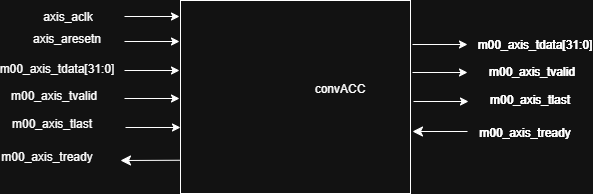

The diagram above was exported from draw.io. Its source (the exported page's mxGraphModel, read from the mxfile embedded in the PNG):
<mxGraphModel dx="1413" dy="451" grid="0" gridSize="10" guides="1" tooltips="1" connect="1" arrows="1" fold="1" page="0" pageScale="1" pageWidth="850" pageHeight="1100" math="0" shadow="0">
  <root>
    <mxCell id="0" />
    <mxCell id="1" parent="0" />
    <mxCell id="fl7QHgYWFjxhA_AQYAcZ-39" edge="1" parent="1" style="edgeStyle=none;curved=1;rounded=0;orthogonalLoop=1;jettySize=auto;html=1;exitX=0;exitY=0.75;exitDx=0;exitDy=0;fontSize=12;startSize=8;endSize=8;">
      <mxGeometry relative="1" as="geometry">
        <mxPoint x="31" y="238.75" as="sourcePoint" />
        <mxPoint x="-29.000017821788788" y="239" as="targetPoint" />
      </mxGeometry>
    </mxCell>
    <mxCell id="fl7QHgYWFjxhA_AQYAcZ-1" parent="1" style="rounded=0;whiteSpace=wrap;html=1;" value="" vertex="1">
      <mxGeometry height="193" width="230" x="31" y="79" as="geometry" />
    </mxCell>
    <mxCell id="fl7QHgYWFjxhA_AQYAcZ-33" edge="1" parent="1" style="edgeStyle=orthogonalEdgeStyle;rounded=0;orthogonalLoop=1;jettySize=auto;html=1;exitX=1;exitY=0.25;exitDx=0;exitDy=0;">
      <mxGeometry relative="1" as="geometry">
        <mxPoint x="-25" y="95" as="sourcePoint" />
        <mxPoint x="30" y="95" as="targetPoint" />
      </mxGeometry>
    </mxCell>
    <mxCell id="fl7QHgYWFjxhA_AQYAcZ-34" edge="1" parent="1" style="edgeStyle=orthogonalEdgeStyle;rounded=0;orthogonalLoop=1;jettySize=auto;html=1;exitX=1;exitY=0.25;exitDx=0;exitDy=0;">
      <mxGeometry relative="1" as="geometry">
        <mxPoint x="-25" y="120" as="sourcePoint" />
        <mxPoint x="30" y="120" as="targetPoint" />
      </mxGeometry>
    </mxCell>
    <mxCell id="fl7QHgYWFjxhA_AQYAcZ-35" edge="1" parent="1" style="edgeStyle=orthogonalEdgeStyle;rounded=0;orthogonalLoop=1;jettySize=auto;html=1;exitX=1;exitY=0.25;exitDx=0;exitDy=0;">
      <mxGeometry relative="1" as="geometry">
        <mxPoint x="-25" y="149" as="sourcePoint" />
        <mxPoint x="30" y="149" as="targetPoint" />
      </mxGeometry>
    </mxCell>
    <mxCell id="fl7QHgYWFjxhA_AQYAcZ-36" edge="1" parent="1" style="edgeStyle=orthogonalEdgeStyle;rounded=0;orthogonalLoop=1;jettySize=auto;html=1;exitX=1;exitY=0.25;exitDx=0;exitDy=0;">
      <mxGeometry relative="1" as="geometry">
        <mxPoint x="-25" y="177" as="sourcePoint" />
        <mxPoint x="30" y="177" as="targetPoint" />
      </mxGeometry>
    </mxCell>
    <mxCell id="fl7QHgYWFjxhA_AQYAcZ-37" edge="1" parent="1" style="edgeStyle=orthogonalEdgeStyle;rounded=0;orthogonalLoop=1;jettySize=auto;html=1;exitX=1;exitY=0.25;exitDx=0;exitDy=0;">
      <mxGeometry relative="1" as="geometry">
        <mxPoint x="-24" y="206" as="sourcePoint" />
        <mxPoint x="31" y="206" as="targetPoint" />
      </mxGeometry>
    </mxCell>
    <mxCell id="fl7QHgYWFjxhA_AQYAcZ-40" edge="1" parent="1" style="edgeStyle=none;curved=1;rounded=0;orthogonalLoop=1;jettySize=auto;html=1;fontSize=12;startSize=8;endSize=8;">
      <mxGeometry relative="1" as="geometry">
        <mxPoint x="318" y="210" as="sourcePoint" />
        <mxPoint x="263" y="210" as="targetPoint" />
      </mxGeometry>
    </mxCell>
    <mxCell id="fl7QHgYWFjxhA_AQYAcZ-41" edge="1" parent="1" style="edgeStyle=orthogonalEdgeStyle;rounded=0;orthogonalLoop=1;jettySize=auto;html=1;exitX=1;exitY=0.25;exitDx=0;exitDy=0;">
      <mxGeometry relative="1" as="geometry">
        <mxPoint x="263.0000178217888" y="123" as="sourcePoint" />
        <mxPoint x="318.0000178217888" y="123" as="targetPoint" />
      </mxGeometry>
    </mxCell>
    <mxCell id="fl7QHgYWFjxhA_AQYAcZ-42" edge="1" parent="1" style="edgeStyle=orthogonalEdgeStyle;rounded=0;orthogonalLoop=1;jettySize=auto;html=1;exitX=1;exitY=0.25;exitDx=0;exitDy=0;">
      <mxGeometry relative="1" as="geometry">
        <mxPoint x="263.0000178217888" y="151" as="sourcePoint" />
        <mxPoint x="318.0000178217888" y="151" as="targetPoint" />
      </mxGeometry>
    </mxCell>
    <mxCell id="fl7QHgYWFjxhA_AQYAcZ-43" edge="1" parent="1" style="edgeStyle=orthogonalEdgeStyle;rounded=0;orthogonalLoop=1;jettySize=auto;html=1;exitX=1;exitY=0.25;exitDx=0;exitDy=0;">
      <mxGeometry relative="1" as="geometry">
        <mxPoint x="264.0000178217888" y="180" as="sourcePoint" />
        <mxPoint x="319.0000178217888" y="180" as="targetPoint" />
      </mxGeometry>
    </mxCell>
    <mxCell id="fl7QHgYWFjxhA_AQYAcZ-44" parent="1" style="text;html=1;whiteSpace=wrap;strokeColor=none;fillColor=none;align=center;verticalAlign=middle;rounded=0;" value="m00_axis_tdata[31:0]" vertex="1">
      <mxGeometry height="30" width="60" x="356" y="109" as="geometry" />
    </mxCell>
    <mxCell id="fl7QHgYWFjxhA_AQYAcZ-45" parent="1" style="text;html=1;whiteSpace=wrap;strokeColor=none;fillColor=none;align=center;verticalAlign=middle;rounded=0;" value="m00_axis_tvalid" vertex="1">
      <mxGeometry height="30" width="60" x="353" y="136" as="geometry" />
    </mxCell>
    <mxCell id="fl7QHgYWFjxhA_AQYAcZ-46" parent="1" style="text;html=1;whiteSpace=wrap;strokeColor=none;fillColor=none;align=center;verticalAlign=middle;rounded=0;" value="m00_axis_tlast" vertex="1">
      <mxGeometry height="30" width="60" x="351" y="164" as="geometry" />
    </mxCell>
    <mxCell id="fl7QHgYWFjxhA_AQYAcZ-47" parent="1" style="text;html=1;whiteSpace=wrap;strokeColor=none;fillColor=none;align=center;verticalAlign=middle;rounded=0;" value="m00_axis_tready" vertex="1">
      <mxGeometry height="30" width="60" x="346" y="197" as="geometry" />
    </mxCell>
    <mxCell id="fl7QHgYWFjxhA_AQYAcZ-48" parent="1" style="text;html=1;whiteSpace=wrap;strokeColor=none;fillColor=none;align=center;verticalAlign=middle;rounded=0;" value="m00_axis_tdata[31:0]" vertex="1">
      <mxGeometry height="30" width="60" x="356" y="109" as="geometry" />
    </mxCell>
    <mxCell id="fl7QHgYWFjxhA_AQYAcZ-49" parent="1" style="text;html=1;whiteSpace=wrap;strokeColor=none;fillColor=none;align=center;verticalAlign=middle;rounded=0;" value="m00_axis_tvalid" vertex="1">
      <mxGeometry height="30" width="60" x="353" y="136" as="geometry" />
    </mxCell>
    <mxCell id="fl7QHgYWFjxhA_AQYAcZ-50" parent="1" style="text;html=1;whiteSpace=wrap;strokeColor=none;fillColor=none;align=center;verticalAlign=middle;rounded=0;" value="m00_axis_tlast" vertex="1">
      <mxGeometry height="30" width="60" x="351" y="164" as="geometry" />
    </mxCell>
    <mxCell id="fl7QHgYWFjxhA_AQYAcZ-51" parent="1" style="text;html=1;whiteSpace=wrap;strokeColor=none;fillColor=none;align=center;verticalAlign=middle;rounded=0;" value="m00_axis_tready" vertex="1">
      <mxGeometry height="30" width="60" x="346" y="197" as="geometry" />
    </mxCell>
    <mxCell id="fl7QHgYWFjxhA_AQYAcZ-52" parent="1" style="text;html=1;whiteSpace=wrap;strokeColor=none;fillColor=none;align=center;verticalAlign=middle;rounded=0;" value="m00_axis_tdata[31:0]" vertex="1">
      <mxGeometry height="30" width="60" x="-122" y="133" as="geometry" />
    </mxCell>
    <mxCell id="fl7QHgYWFjxhA_AQYAcZ-53" parent="1" style="text;html=1;whiteSpace=wrap;strokeColor=none;fillColor=none;align=center;verticalAlign=middle;rounded=0;" value="m00_axis_tvalid" vertex="1">
      <mxGeometry height="30" width="60" x="-125" y="160" as="geometry" />
    </mxCell>
    <mxCell id="fl7QHgYWFjxhA_AQYAcZ-54" parent="1" style="text;html=1;whiteSpace=wrap;strokeColor=none;fillColor=none;align=center;verticalAlign=middle;rounded=0;" value="m00_axis_tlast" vertex="1">
      <mxGeometry height="30" width="60" x="-127" y="188" as="geometry" />
    </mxCell>
    <mxCell id="fl7QHgYWFjxhA_AQYAcZ-55" parent="1" style="text;html=1;whiteSpace=wrap;strokeColor=none;fillColor=none;align=center;verticalAlign=middle;rounded=0;" value="m00_axis_tready" vertex="1">
      <mxGeometry height="30" width="60" x="-132" y="221" as="geometry" />
    </mxCell>
    <mxCell id="fl7QHgYWFjxhA_AQYAcZ-56" parent="1" style="text;html=1;whiteSpace=wrap;strokeColor=none;fillColor=none;align=center;verticalAlign=middle;rounded=0;" value="axis_aclk" vertex="1">
      <mxGeometry height="30" width="60" x="-111" y="81" as="geometry" />
    </mxCell>
    <mxCell id="fl7QHgYWFjxhA_AQYAcZ-57" parent="1" style="text;html=1;whiteSpace=wrap;strokeColor=none;fillColor=none;align=center;verticalAlign=middle;rounded=0;" value="axis_aresetn" vertex="1">
      <mxGeometry height="30" width="60" x="-112" y="103" as="geometry" />
    </mxCell>
    <mxCell id="fl7QHgYWFjxhA_AQYAcZ-58" parent="1" style="text;html=1;whiteSpace=wrap;strokeColor=none;fillColor=none;align=center;verticalAlign=middle;rounded=0;" value="convACC" vertex="1">
      <mxGeometry height="30" width="60" x="161" y="153" as="geometry" />
    </mxCell>
  </root>
</mxGraphModel>